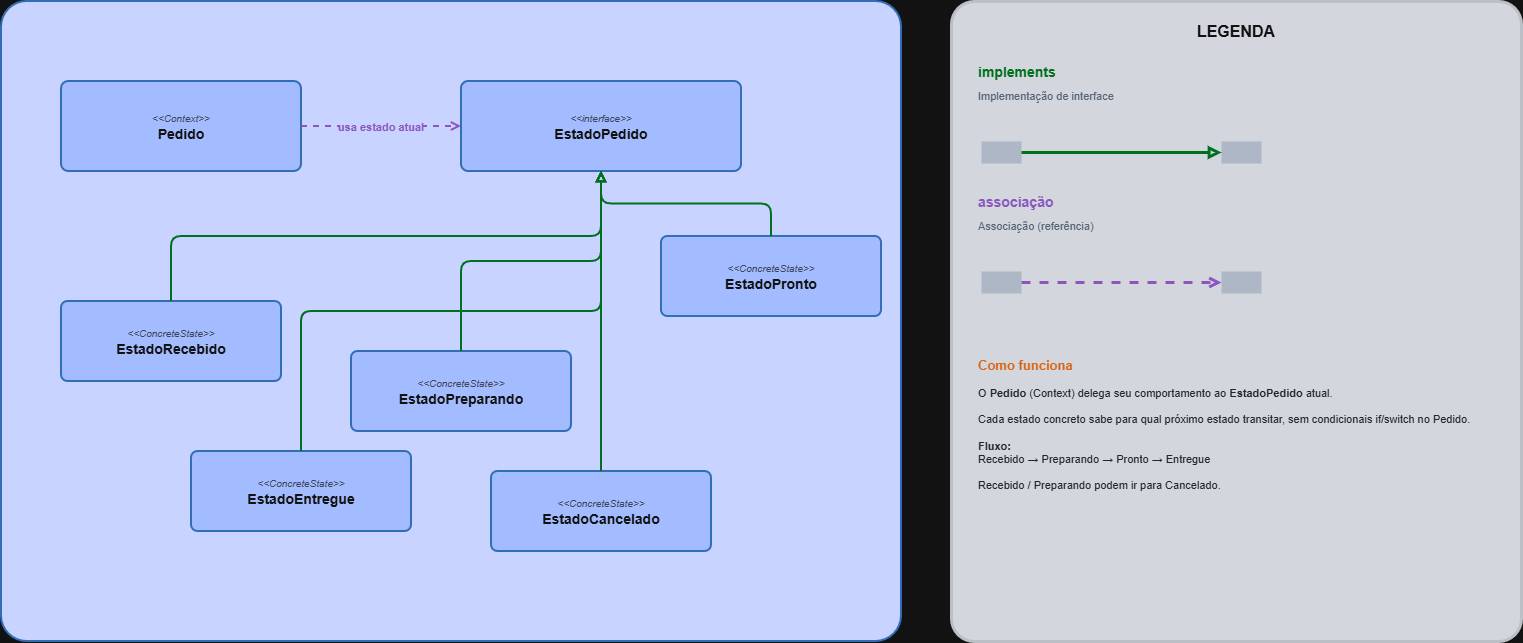

The diagram above was exported from draw.io. Its source (the exported page's mxGraphModel, read from the mxfile embedded in the PNG):
<mxGraphModel dx="1652" dy="790" grid="1" gridSize="10" guides="1" tooltips="1" connect="1" arrows="1" fold="1" page="1" pageScale="1" pageWidth="1400" pageHeight="900" math="0" shadow="0">
  <root>
    <mxCell id="0" />
    <mxCell id="1" parent="0" />
    <mxCell id="g-state" parent="1" style="rounded=1;whiteSpace=wrap;html=1;fillColor=#0c1a5a;strokeColor=#60a5fa;strokeWidth=2;arcSize=4;dashed=0;" value="" vertex="1">
      <mxGeometry height="640" width="900" x="40" y="100" as="geometry" />
    </mxCell>
    <mxCell id="Pedido" parent="1" style="text;html=1;strokeColor=#60a5fa;strokeWidth=2;fillColor=#1e3a8a;fontColor=#ffffff;align=center;verticalAlign=middle;overflow=hidden;rotatable=0;rounded=1;arcSize=8;fontSize=13;" value="&lt;i style=&quot;font-size:10px;opacity:0.7&quot;&gt;&amp;lt;&amp;lt;Context&amp;gt;&amp;gt;&lt;/i&gt;&lt;br/&gt;&lt;b style=&quot;font-size:14px&quot;&gt;Pedido&lt;/b&gt;" vertex="1">
      <mxGeometry height="90" width="240" x="100" y="180" as="geometry" />
    </mxCell>
    <mxCell id="EstadoPedido" parent="1" style="text;html=1;strokeColor=#60a5fa;strokeWidth=2;fillColor=#1e3a8a;fontColor=#ffffff;align=center;verticalAlign=middle;overflow=hidden;rotatable=0;rounded=1;arcSize=8;fontSize=13;" value="&lt;i style=&quot;font-size:10px;opacity:0.7&quot;&gt;&amp;lt;&amp;lt;interface&amp;gt;&amp;gt;&lt;/i&gt;&lt;br/&gt;&lt;b style=&quot;font-size:14px&quot;&gt;EstadoPedido&lt;/b&gt;" vertex="1">
      <mxGeometry height="90" width="280" x="500" y="180" as="geometry" />
    </mxCell>
    <mxCell id="EstadoRecebido" parent="1" style="text;html=1;strokeColor=#60a5fa;strokeWidth=2;fillColor=#1e3a8a;fontColor=#ffffff;align=center;verticalAlign=middle;overflow=hidden;rotatable=0;rounded=1;arcSize=8;fontSize=13;" value="&lt;i style=&quot;font-size:10px;opacity:0.7&quot;&gt;&amp;lt;&amp;lt;ConcreteState&amp;gt;&amp;gt;&lt;/i&gt;&lt;br/&gt;&lt;b style=&quot;font-size:14px&quot;&gt;EstadoRecebido&lt;/b&gt;" vertex="1">
      <mxGeometry height="80" width="220" x="100" y="400" as="geometry" />
    </mxCell>
    <mxCell id="EstadoPreparando" parent="1" style="text;html=1;strokeColor=#60a5fa;strokeWidth=2;fillColor=#1e3a8a;fontColor=#ffffff;align=center;verticalAlign=middle;overflow=hidden;rotatable=0;rounded=1;arcSize=8;fontSize=13;" value="&lt;i style=&quot;font-size:10px;opacity:0.7&quot;&gt;&amp;lt;&amp;lt;ConcreteState&amp;gt;&amp;gt;&lt;/i&gt;&lt;br/&gt;&lt;b style=&quot;font-size:14px&quot;&gt;EstadoPreparando&lt;/b&gt;" vertex="1">
      <mxGeometry height="80" width="220" x="390" y="450" as="geometry" />
    </mxCell>
    <mxCell id="EstadoPronto" parent="1" style="text;html=1;strokeColor=#60a5fa;strokeWidth=2;fillColor=#1e3a8a;fontColor=#ffffff;align=center;verticalAlign=middle;overflow=hidden;rotatable=0;rounded=1;arcSize=8;fontSize=13;" value="&lt;i style=&quot;font-size:10px;opacity:0.7&quot;&gt;&amp;lt;&amp;lt;ConcreteState&amp;gt;&amp;gt;&lt;/i&gt;&lt;br/&gt;&lt;b style=&quot;font-size:14px&quot;&gt;EstadoPronto&lt;/b&gt;" vertex="1">
      <mxGeometry height="80" width="220" x="700" y="335" as="geometry" />
    </mxCell>
    <mxCell id="EstadoEntregue" parent="1" style="text;html=1;strokeColor=#60a5fa;strokeWidth=2;fillColor=#1e3a8a;fontColor=#ffffff;align=center;verticalAlign=middle;overflow=hidden;rotatable=0;rounded=1;arcSize=8;fontSize=13;" value="&lt;i style=&quot;font-size:10px;opacity:0.7&quot;&gt;&amp;lt;&amp;lt;ConcreteState&amp;gt;&amp;gt;&lt;/i&gt;&lt;br/&gt;&lt;b style=&quot;font-size:14px&quot;&gt;EstadoEntregue&lt;/b&gt;" vertex="1">
      <mxGeometry height="80" width="220" x="230" y="550" as="geometry" />
    </mxCell>
    <mxCell id="EstadoCancelado" parent="1" style="text;html=1;strokeColor=#60a5fa;strokeWidth=2;fillColor=#1e3a8a;fontColor=#ffffff;align=center;verticalAlign=middle;overflow=hidden;rotatable=0;rounded=1;arcSize=8;fontSize=13;" value="&lt;i style=&quot;font-size:10px;opacity:0.7&quot;&gt;&amp;lt;&amp;lt;ConcreteState&amp;gt;&amp;gt;&lt;/i&gt;&lt;br/&gt;&lt;b style=&quot;font-size:14px&quot;&gt;EstadoCancelado&lt;/b&gt;" vertex="1">
      <mxGeometry height="80" width="220" x="530" y="570" as="geometry" />
    </mxCell>
    <mxCell id="rel-uses" edge="1" parent="1" source="Pedido" style="edgeStyle=orthogonalEdgeStyle;strokeColor=#c084fc;strokeWidth=2;dashed=1;endArrow=open;fontColor=#c084fc;fontSize=11;fontStyle=1;labelBackgroundColor=#0c1a5a;rounded=1;" target="EstadoPedido" value="usa estado atual">
      <mxGeometry relative="1" as="geometry" />
    </mxCell>
    <mxCell id="impl-EstadoRecebido" edge="1" parent="1" source="EstadoRecebido" style="edgeStyle=orthogonalEdgeStyle;strokeColor=#4ade80;strokeWidth=2;endArrow=block;endFill=0;rounded=1;exitX=0.5;exitY=0;entryX=0.5;entryY=1;" target="EstadoPedido">
      <mxGeometry relative="1" as="geometry" />
    </mxCell>
    <mxCell id="impl-EstadoPreparando" edge="1" parent="1" source="EstadoPreparando" style="edgeStyle=orthogonalEdgeStyle;strokeColor=#4ade80;strokeWidth=2;endArrow=block;endFill=0;rounded=1;exitX=0.5;exitY=0;entryX=0.5;entryY=1;" target="EstadoPedido">
      <mxGeometry relative="1" as="geometry" />
    </mxCell>
    <mxCell id="impl-EstadoPronto" edge="1" parent="1" source="EstadoPronto" style="edgeStyle=orthogonalEdgeStyle;strokeColor=#4ade80;strokeWidth=2;endArrow=block;endFill=0;rounded=1;exitX=0.5;exitY=0;entryX=0.5;entryY=1;" target="EstadoPedido">
      <mxGeometry relative="1" as="geometry" />
    </mxCell>
    <mxCell id="impl-EstadoEntregue" edge="1" parent="1" source="EstadoEntregue" style="edgeStyle=orthogonalEdgeStyle;strokeColor=#4ade80;strokeWidth=2;endArrow=block;endFill=0;rounded=1;exitX=0.5;exitY=0;entryX=0.5;entryY=1;" target="EstadoPedido">
      <mxGeometry relative="1" as="geometry" />
    </mxCell>
    <mxCell id="impl-EstadoCancelado" edge="1" parent="1" source="EstadoCancelado" style="edgeStyle=orthogonalEdgeStyle;strokeColor=#4ade80;strokeWidth=2;endArrow=block;endFill=0;rounded=1;exitX=0.5;exitY=0;entryX=0.5;entryY=1;" target="EstadoPedido">
      <mxGeometry relative="1" as="geometry" />
    </mxCell>
    <mxCell id="legend-box" parent="1" style="rounded=1;whiteSpace=wrap;html=1;fillColor=#161b22;strokeColor=#30363d;strokeWidth=3;fontColor=#ffffff;verticalAlign=top;align=center;spacingTop=14;arcSize=4;" value="&lt;b style=&quot;font-size:16px&quot;&gt;LEGENDA&lt;/b&gt;" vertex="1">
      <mxGeometry height="640" width="570" x="990" y="100" as="geometry" />
    </mxCell>
    <mxCell id="leg-title-0" parent="1" style="text;html=1;align=left;verticalAlign=middle;fontColor=#e2e8f0;fontSize=13;" value="&lt;b style=&quot;color:#4ade80;font-size:14px&quot;&gt;implements&lt;/b&gt;" vertex="1">
      <mxGeometry height="22" width="320" x="1015" y="160" as="geometry" />
    </mxCell>
    <mxCell id="leg-desc-0" parent="1" style="text;html=1;align=left;verticalAlign=middle;fontColor=#94a3b8;fontSize=11;" value="Implementação de interface" vertex="1">
      <mxGeometry height="20" width="320" x="1015" y="185" as="geometry" />
    </mxCell>
    <mxCell id="leg-arr-src-0" parent="1" style="rounded=0;fillColor=#374151;strokeColor=none;" value="" vertex="1">
      <mxGeometry height="22" width="40" x="1020" y="240" as="geometry" />
    </mxCell>
    <mxCell id="leg-arr-tgt-0" parent="1" style="rounded=0;fillColor=#374151;strokeColor=none;" value="" vertex="1">
      <mxGeometry height="22" width="40" x="1260" y="240" as="geometry" />
    </mxCell>
    <mxCell id="leg-arrow-0" edge="1" parent="1" source="leg-arr-src-0" style="edgeStyle=none;strokeColor=#4ade80;strokeWidth=3;endArrow=block;endFill=0;exitX=1;exitY=0.5;entryX=0;entryY=0.5;" target="leg-arr-tgt-0">
      <mxGeometry relative="1" as="geometry" />
    </mxCell>
    <mxCell id="leg-title-1" parent="1" style="text;html=1;align=left;verticalAlign=middle;fontColor=#e2e8f0;fontSize=13;" value="&lt;b style=&quot;color:#c084fc;font-size:14px&quot;&gt;associação&lt;/b&gt;" vertex="1">
      <mxGeometry height="22" width="320" x="1015" y="290" as="geometry" />
    </mxCell>
    <mxCell id="leg-desc-1" parent="1" style="text;html=1;align=left;verticalAlign=middle;fontColor=#94a3b8;fontSize=11;" value="Associação (referência)" vertex="1">
      <mxGeometry height="20" width="320" x="1015" y="315" as="geometry" />
    </mxCell>
    <mxCell id="leg-arr-src-1" parent="1" style="rounded=0;fillColor=#374151;strokeColor=none;" value="" vertex="1">
      <mxGeometry height="22" width="40" x="1020" y="370" as="geometry" />
    </mxCell>
    <mxCell id="leg-arr-tgt-1" parent="1" style="rounded=0;fillColor=#374151;strokeColor=none;" value="" vertex="1">
      <mxGeometry height="22" width="40" x="1260" y="370" as="geometry" />
    </mxCell>
    <mxCell id="leg-arrow-1" edge="1" parent="1" source="leg-arr-src-1" style="edgeStyle=none;strokeColor=#c084fc;strokeWidth=3;dashed=1;endArrow=open;exitX=1;exitY=0.5;entryX=0;entryY=0.5;" target="leg-arr-tgt-1">
      <mxGeometry relative="1" as="geometry" />
    </mxCell>
    <mxCell id="explanation" parent="1" style="text;html=1;align=left;verticalAlign=top;fontColor=#e2e8f0;fontSize=11;spacingLeft=10;spacingRight=10;" value="&lt;b style=&quot;color:#f97316;font-size:13px&quot;&gt;Como funciona&lt;/b&gt;&lt;br/&gt;&lt;br/&gt;&lt;span style=&quot;color:#e2e8f0;font-size:11px&quot;&gt;O &lt;b&gt;Pedido&lt;/b&gt; (Context) delega seu comportamento ao &lt;b&gt;EstadoPedido&lt;/b&gt; atual.&lt;br/&gt;&lt;br/&gt;Cada estado concreto sabe para qual próximo estado transitar, sem condicionais if/switch no Pedido.&lt;br/&gt;&lt;br/&gt;&lt;b&gt;Fluxo:&lt;/b&gt;&lt;br/&gt;Recebido → Preparando → Pronto → Entregue&lt;br/&gt;&lt;br/&gt;Recebido / Preparando podem ir para Cancelado.&lt;/span&gt;" vertex="1">
      <mxGeometry height="270" width="340" x="1005" y="450" as="geometry" />
    </mxCell>
  </root>
</mxGraphModel>